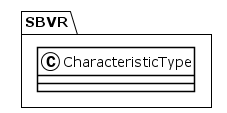

The diagram above was rendered by PlantUML. Its source (embedded in the PNG):
@startuml
!theme plain
package SBVR {
class CharacteristicType {
}
}
@enduml